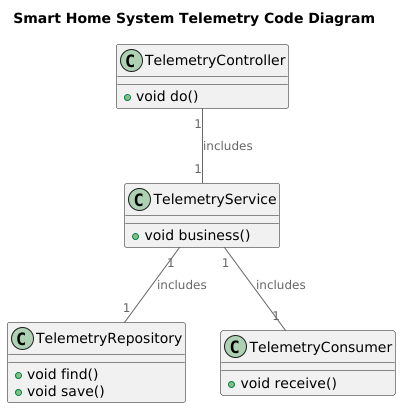

The diagram above was rendered by PlantUML. Its source (embedded in the PNG):
@startuml
title Smart Home System Telemetry Code Diagram

top to bottom direction

!includeurl https://raw.githubusercontent.com/RicardoNiepel/C4-PlantUML/master/C4_Component.puml

class TelemetryRepository {
  +void find()
  +void save()
}

class TelemetryConsumer {
  +void receive()
}

class TelemetryService {
  +void business()
}

class TelemetryController {
  +void do()
}

TelemetryController "1" -- "1" TelemetryService : includes
TelemetryService "1" -- "1" TelemetryConsumer : includes
TelemetryService "1" -- "1" TelemetryRepository : includes

@enduml